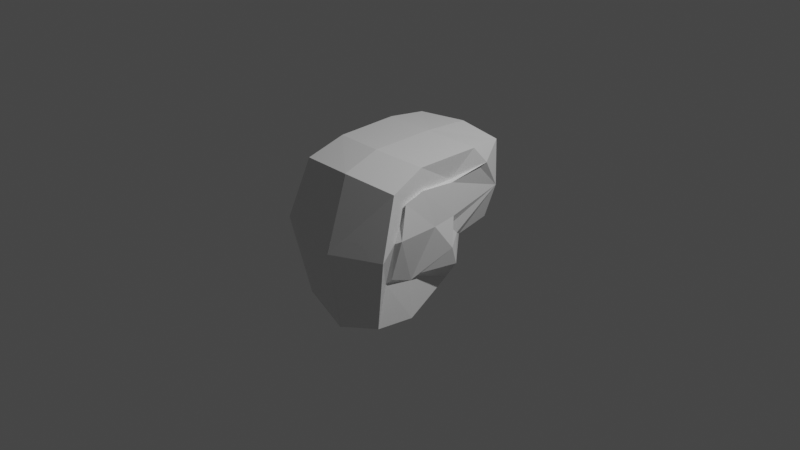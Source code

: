 # Source: iis21139_3.blend  (saved by Blender 3.1.7; exported with 4.5.12 LTS)
import bpy
from mathutils import Matrix  # noqa: F401  (used for matrix-valued properties, if any)

bpy.ops.wm.read_factory_settings(use_empty=True)
scene = bpy.context.scene
scene.name = 'Scene'

# ---- collections
col_collection = bpy.data.collections.new('Collection'); scene.collection.children.link(col_collection)

# ---- materials (node trees are filled in below, after node groups)
mat_material = bpy.data.materials.new('Material')
mat_material.alpha_threshold = 0.0
mat_material.use_transparent_shadow = False
mat_material.line_color = (0.0, 0.0, 0.0, 1.0)

# ---- material node trees
mat_material.use_nodes = True; mat_material.node_tree.nodes.clear()
_N = mat_material.node_tree.nodes; _L = mat_material.node_tree.links
n0 = _N.new('ShaderNodeOutputMaterial'); n0.name = 'Material Output'; n0.location = (300, 300)
n1 = _N.new('ShaderNodeBsdfPrincipled'); n1.name = 'Principled BSDF'; n1.location = (10, 300)
n1.distribution = 'GGX'
n1.subsurface_method = 'RANDOM_WALK_SKIN'
n1.inputs[2].default_value = 0.4
n1.inputs[3].default_value = 1.45
n1.inputs[27].default_value = (0.0, 0.0, 0.0, 1.0)
n1.inputs[28].default_value = 1.0
_L.new(n1.outputs[0], n0.inputs[0])
n0.is_active_output = True

# ---- world
world_world = bpy.data.worlds.new('World'); scene.world = world_world
world_world.use_nodes = True; world_world.node_tree.nodes.clear()
_N = world_world.node_tree.nodes; _L = world_world.node_tree.links
n0 = _N.new('ShaderNodeOutputWorld'); n0.name = 'World Output'; n0.location = (300, 300)
n1 = _N.new('ShaderNodeBackground'); n1.name = 'Background'; n1.location = (10, 300)
n1.inputs[0].default_value = (0.05088, 0.05088, 0.05088, 1.0)
_L.new(n1.outputs[0], n0.inputs[0])
n0.is_active_output = True
world_world.color = (0.05088, 0.05088, 0.05088)
world_world.use_sun_shadow = False
world_world.sun_shadow_jitter_overblur = 0.0

# ---- cameras
cam_camera = bpy.data.cameras.new('Camera')
cam_camera.clip_end = 100.0
cam_camera.ortho_scale = 7.314

# ---- lights
light_light = bpy.data.lights.new('Light', 'POINT')
light_light.transmission_factor = 0.0
light_light.energy = 1000.0
light_light.shadow_soft_size = 0.1
light_light.shadow_maximum_resolution = 0.006
light_light.use_absolute_resolution = True

# ---- meshes
me_cube = bpy.data.meshes.new('Cube')
me_cube.from_pydata([(0.5925, 0.5184, 0.6144), (0.5792, 0.122, 0.09163), (0.6379, -0.5154, 0.5507), (0.5433, -0.6108, -0.2556), (0.004261, 0.9035, 0.8245), (0.0008505, 0.2968, -0.2089), (0.002013, -0.701, 0.7094), (-0.008518, -0.8163, -0.9384), (0.4793, 0.3764, -0.124), (0.6138, -0.6415, 0.6712), (0.5069, -0.7549, -0.7628), (0.531, 0.8306, 0.7977), (0.501, -0.6493, -0.3035), (0.6164, 0.6027, 0.6386), (0.5634, 0.2568, -0.0385), (0.5997, -0.4775, 0.5159), (-0.004407, -0.3679, -0.9669), (0.6145, -0.2703, 0.5973), (-0.00226, -0.3032, 0.843), (0.5047, -0.3161, -0.3823), (0.5208, -0.3172, -0.8098), (0.5659, -0.2478, 0.8152), (0.5735, -0.2329, 0.579), (0.4996, -0.3333, -0.3326), (0.001917, 0.4065, 0.8528), (0.6748, 0.08297, -0.1051), (-0.002436, 0.05135, -0.6103), (0.5873, 0.1501, 0.5506), (0.4574, 0.2186, -0.573), (0.5878, 0.4449, 0.8269), (0.5441, 0.1681, 0.5629), (0.6622, 0.1543, -0.3088), (0.5158, 0.866, 0.2815), (-0.001308, -0.9478, -0.06808), (0.6826, -0.6076, 0.2067), (-0.004583, 0.9556, -0.1549), (0.4113, 0.8279, -0.0977), (0.6945, -0.8576, 0.0657), (0.6333, -0.6531, 0.1805), (0.5158, 0.866, 0.2815), (0.6267, -0.1139, 0.1752), (-0.06636, -0.6053, -0.06554), (0.6092, 0.1581, 0.1964), (-0.00437, 0.4181, -0.0706), (0.06945, -0.3608, -0.9448), (0.1018, -0.9344, -0.04657), (0.06646, -0.8073, -0.9126), (0.5391, -0.8777, 0.03711), (0.1001, -0.9279, -0.09016), (0.4313, -0.8779, -0.06787), (0.3364, -0.8927, -0.07014), (0.1606, -0.8714, 0.1172), (0.3357, -0.8482, 0.1525), (0.4783, -0.8573, 0.1036)], [], [(21, 18, 6, 9), (37, 9, 6, 33, 45, 51, 52, 53, 47), (43, 24, 4, 35), (23, 19, 3, 12), (40, 17, 2, 34), (39, 13, 0, 32), (35, 4, 11, 36), (16, 44, 46, 7), (38, 15, 9, 37), (22, 21, 9, 15), (17, 22, 15, 2), (34, 2, 15, 38), (36, 11, 13, 39), (20, 23, 12, 10), (28, 31, 23, 20), (27, 30, 22, 17), (30, 29, 21, 22), (26, 28, 20, 44, 16), (42, 27, 17, 40), (31, 25, 19, 23), (33, 6, 18, 41), (29, 24, 18, 21), (11, 4, 24, 29), (14, 1, 25, 31), (32, 0, 27, 42), (5, 8, 28, 26), (13, 11, 29, 30), (0, 13, 30, 27), (8, 14, 31, 28), (41, 18, 24, 43), (16, 41, 43, 26), (1, 32, 42, 25), (7, 33, 41, 16), (25, 42, 40, 19), (8, 36, 39, 14), (3, 34, 38, 12), (12, 38, 37, 10), (5, 35, 36, 8), (14, 39, 32, 1), (19, 40, 34, 3), (26, 43, 35, 5), (10, 37, 47, 49, 50, 48, 46), (46, 44, 20, 10), (46, 48, 45, 33, 7), (48, 50, 49, 47, 45), (47, 53, 52, 51, 45)])
_uv = me_cube.uv_layers.new(name='UVMap')
_uv.uv.foreach_set('vector', [0.7917, 0.6774, 0.875, 0.6774, 0.875, 0.75, 0.7917, 0.75, 0.4976, 0.9167, 0.625, 0.9167, 0.625, 1.0, 0.4976, 1.0, 0.4976, 0.9877, 0.524, 0.9802, 0.5254, 0.9587, 0.5121, 0.942, 0.4976, 0.9353, 0.4976, 0.1767, 0.625, 0.1767, 0.625, 0.25, 0.4976, 0.25, 0.3071, 0.6774, 0.375, 0.6774, 0.375, 0.75, 0.3071, 0.75, 0.4976, 0.6774, 0.625, 0.6774, 0.625, 0.75, 0.4976, 0.75, 0.4976, 0.4321, 0.625, 0.4321, 0.625, 0.5, 0.4976, 0.4321, 0.4976, 0.25, 0.625, 0.25, 0.625, 0.3333, 0.4976, 0.3333, 0.125, 0.6774, 0.1367, 0.6774, 0.1371, 0.75, 0.125, 0.75, 0.4976, 0.8179, 0.625, 0.8179, 0.625, 0.9167, 0.4976, 0.9167, 0.6929, 0.6774, 0.7917, 0.6774, 0.7917, 0.75, 0.6929, 0.75, 0.625, 0.6774, 0.6929, 0.6774, 0.6929, 0.75, 0.625, 0.75, 0.4976, 0.75, 0.625, 0.75, 0.625, 0.8179, 0.4976, 0.8179, 0.4976, 0.3333, 0.625, 0.3333, 0.625, 0.4321, 0.4976, 0.4321, 0.2083, 0.6774, 0.3071, 0.6774, 0.3071, 0.75, 0.2083, 0.75, 0.2083, 0.5733, 0.3071, 0.5733, 0.3071, 0.6774, 0.2083, 0.6774, 0.625, 0.5733, 0.6929, 0.5733, 0.6929, 0.6774, 0.625, 0.6774, 0.6929, 0.5733, 0.7917, 0.5733, 0.7917, 0.6774, 0.6929, 0.6774, 0.125, 0.5733, 0.2083, 0.5733, 0.2083, 0.6774, 0.1367, 0.6774, 0.125, 0.6774, 0.4976, 0.5733, 0.625, 0.5733, 0.625, 0.6774, 0.4976, 0.6774, 0.3071, 0.5733, 0.375, 0.5733, 0.375, 0.6774, 0.3071, 0.6774, 0.4976, 0.0, 0.625, 0.0, 0.625, 0.07262, 0.4976, 0.07262, 0.7917, 0.5733, 0.875, 0.5733, 0.875, 0.6774, 0.7917, 0.6774, 0.7917, 0.5, 0.875, 0.5, 0.875, 0.5733, 0.7917, 0.5733, 0.3071, 0.5, 0.375, 0.5, 0.375, 0.5733, 0.3071, 0.5733, 0.4976, 0.4321, 0.625, 0.5, 0.625, 0.5733, 0.4976, 0.5733, 0.125, 0.5, 0.2083, 0.5, 0.2083, 0.5733, 0.125, 0.5733, 0.6929, 0.5, 0.7917, 0.5, 0.7917, 0.5733, 0.6929, 0.5733, 0.625, 0.5, 0.6929, 0.5, 0.6929, 0.5733, 0.625, 0.5733, 0.2083, 0.5, 0.3071, 0.5, 0.3071, 0.5733, 0.2083, 0.5733, 0.4976, 0.07262, 0.625, 0.07262, 0.625, 0.1767, 0.4976, 0.1767, 0.375, 0.07262, 0.4976, 0.07262, 0.4976, 0.1767, 0.375, 0.1767, 0.375, 0.5, 0.4976, 0.4321, 0.4976, 0.5733, 0.375, 0.5733, 0.375, 0.0, 0.4976, 0.0, 0.4976, 0.07262, 0.375, 0.07262, 0.375, 0.5733, 0.4976, 0.5733, 0.4976, 0.6774, 0.375, 0.6774, 0.375, 0.3333, 0.4976, 0.3333, 0.4976, 0.4321, 0.375, 0.4321, 0.375, 0.75, 0.4976, 0.75, 0.4976, 0.8179, 0.375, 0.8179, 0.375, 0.8179, 0.4976, 0.8179, 0.4976, 0.9167, 0.375, 0.9167, 0.375, 0.25, 0.4976, 0.25, 0.4976, 0.3333, 0.375, 0.3333, 0.375, 0.4321, 0.4976, 0.4321, 0.4976, 0.4321, 0.375, 0.5, 0.375, 0.6774, 0.4976, 0.6774, 0.4976, 0.75, 0.375, 0.75, 0.375, 0.1767, 0.4976, 0.1767, 0.4976, 0.25, 0.375, 0.25, 0.375, 0.9167, 0.4976, 0.9167, 0.4976, 0.9353, 0.4846, 0.9465, 0.4871, 0.9583, 0.4914, 0.9877, 0.375, 0.9879, 0.1371, 0.75, 0.1367, 0.6774, 0.2083, 0.6774, 0.2083, 0.75, 0.375, 0.9879, 0.4914, 0.9877, 0.4976, 0.9877, 0.4976, 1.0, 0.375, 1.0, 0.4914, 0.9877, 0.4871, 0.9583, 0.4846, 0.9465, 0.4976, 0.9353, 0.4976, 0.9877, 0.4976, 0.9353, 0.5121, 0.942, 0.5254, 0.9587, 0.524, 0.9802, 0.4976, 0.9877])
me_cube.materials.append(mat_material)
me_cube.use_remesh_preserve_volume = False
me_cube.use_remesh_preserve_attributes = False
me_cube.use_mirror_vertex_groups = False
me_cube.update()

# ---- objects
ob_cube = bpy.data.objects.new('Cube', me_cube)
ob_light = bpy.data.objects.new('Light', light_light)
ob_camera = bpy.data.objects.new('Camera', cam_camera)

# ---- transforms, parenting, visibility, modifiers, constraints
ob_cube.location = (0.0, 0.0, 0.0)
ob_cube.lock_rotations_4d = False
ob_cube.empty_display_type = 'ARROWS'
ob_cube.lineart.crease_threshold = 0.0
_m = ob_cube.modifiers.new('Mirror', 'MIRROR')
ob_light.location = (4.076, 1.005, 5.904)
ob_light.rotation_euler = (0.6503, 0.05522, 1.866)
ob_light.lock_rotations_4d = False
ob_light.empty_display_type = 'ARROWS'
ob_light.color = (0.0, 0.0, 0.0, 0.0)
ob_light.lineart.crease_threshold = 0.0
ob_camera.location = (7.359, -6.926, 4.958)
ob_camera.rotation_euler = (1.109, 0.0, 0.8149)
ob_camera.lock_rotations_4d = False
ob_camera.empty_display_type = 'ARROWS'
ob_camera.color = (0.0, 0.0, 0.0, 0.0)
ob_camera.display_type = 'WIRE'
ob_camera.lineart.crease_threshold = 0.0

# ---- collection membership
col_collection.objects.link(ob_cube)
col_collection.objects.link(ob_light)
col_collection.objects.link(ob_camera)

# ---- scene / render settings (as saved in the file)
scene.camera = ob_camera
scene.frame_start = 1; scene.frame_end = 250; scene.frame_set(1)
scene.render.engine = 'BLENDER_EEVEE_NEXT'
scene.cycles.sampling_pattern = 'TABULATED_SOBOL'
scene.cycles.use_light_tree = False
scene.view_settings.view_transform = 'Filmic'
bpy.context.view_layer.update()
